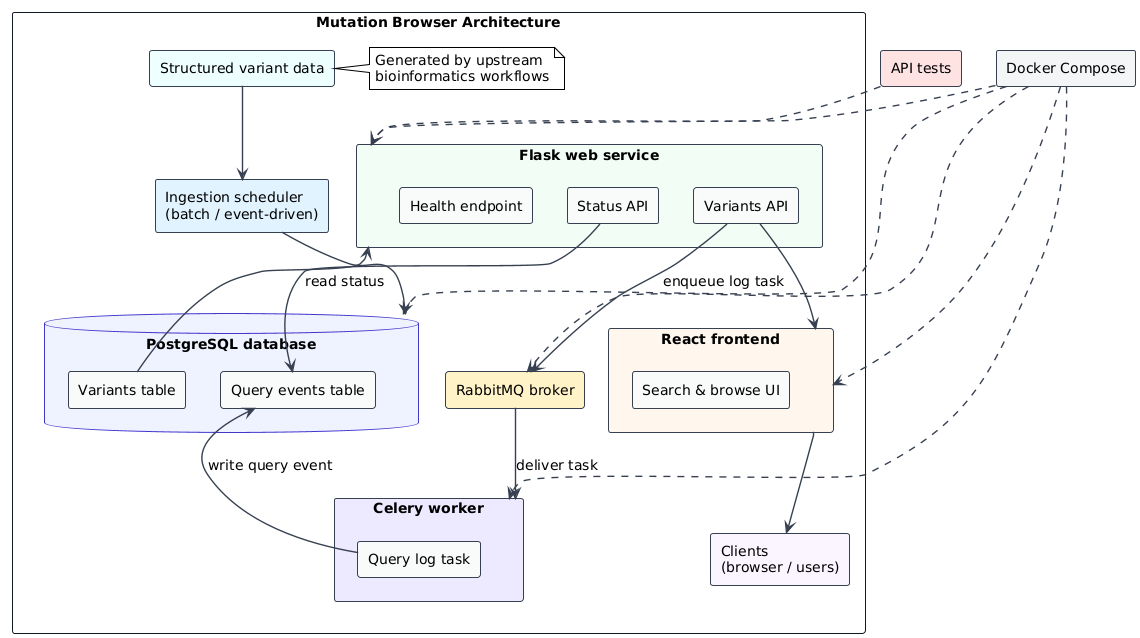

The diagram above was rendered by PlantUML. Its source (embedded in the PNG):
@startuml
!theme plain
top to bottom direction

skinparam shadowing false
skinparam componentStyle rectangle
skinparam defaultFontSize 14

' ----------------------------
' Color palette (soft + professional)
' ----------------------------
skinparam component {
  BackgroundColor #F9FAFB
  BorderColor #374151
}

skinparam database {
  BackgroundColor #EEF2FF
  BorderColor #4338CA
}

skinparam rectangle {
  BackgroundColor #FFFFFF
  BorderColor #111827
}

skinparam arrow {
  Color #374151
  Thickness 1.4
}

' ----------------------------
' Architecture boundary
' ----------------------------
rectangle "Mutation Browser Architecture" {

  component "Structured variant data" as A #ECFEFF
  note right of A
    Generated by upstream
    bioinformatics workflows
  end note

  component "Ingestion scheduler\n(batch / event-driven)" as A1 #E0F2FE
  A --> A1

  database "PostgreSQL database" as B {
    component "Variants table" as B1
    component "Query events table" as B2
  }

  A1 --> B

  component "Flask web service" as C #F0FDF4 {
    component "Health endpoint" as C1
    component "Variants API" as C2
    component "Status API" as C3
  }

  B1 --> C

  component "RabbitMQ broker" as Q #FEF3C7

  component "Celery worker" as W #EDE9FE {
    component "Query log task" as W1
  }

  C2 --> Q : enqueue log task
  Q --> W : deliver task
  W1 --> B2 : write query event
  C3 --> B2 : read status

  component "React frontend" as D #FFF7ED {
    component "Search & browse UI" as D1
  }

  C2 --> D

  component "Clients\n(browser / users)" as E #FAF5FF
  D --> E
}

' ----------------------------
' Infrastructure & testing
' ----------------------------
component "Docker Compose" as F #F3F4F6
F ..> B
F ..> C
F ..> D
F ..> Q
F ..> W

component "API tests" as T #FEE2E2
T ..> C
@enduml